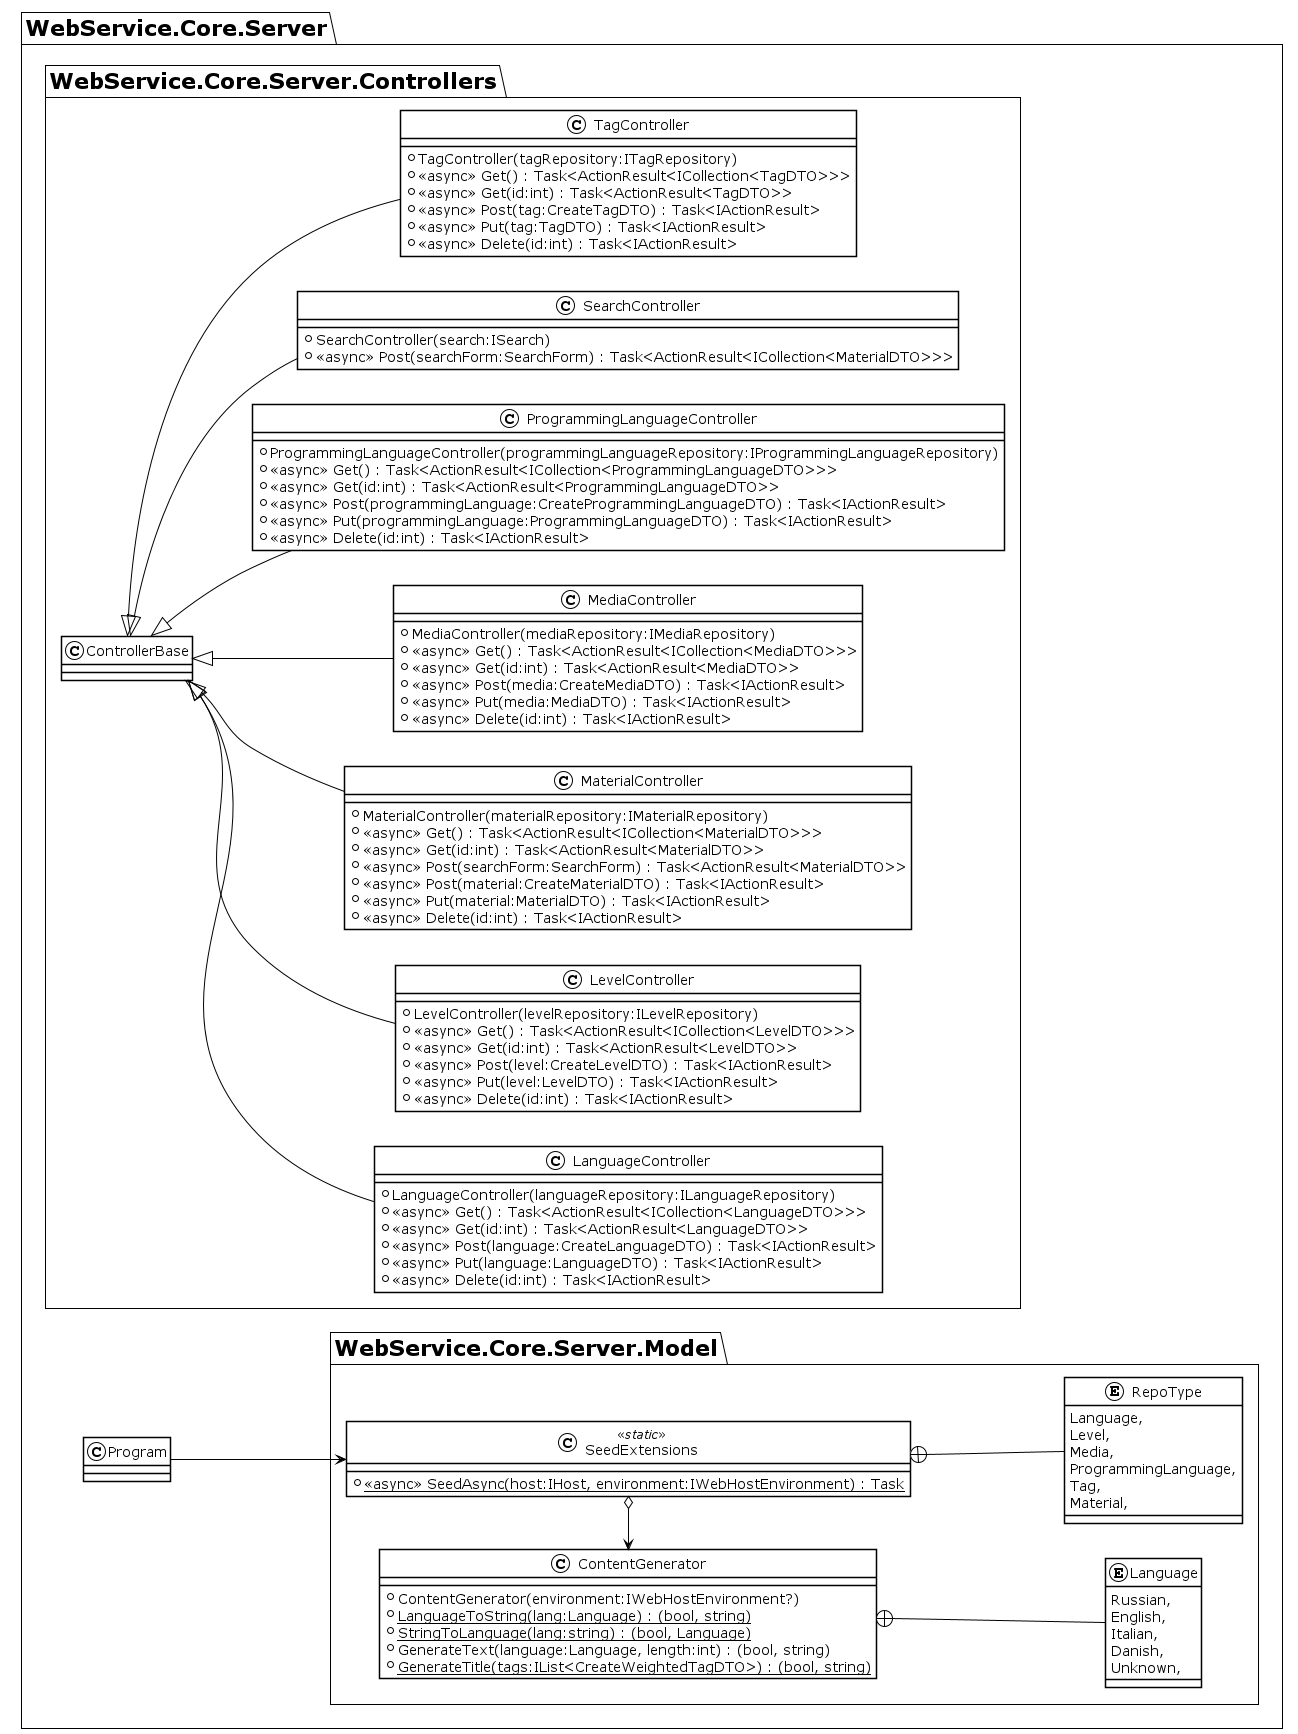

The diagram above was rendered by PlantUML. Its source (embedded in the PNG):
@startuml
!theme plain
left to right direction
package WebService.Core.Server {
    package WebService.Core.Server.Controllers {
        !include .\LanguageController.puml
        !include .\LevelController.puml
        !include .\MaterialController.puml
        !include .\MediaController.puml
        !include .\ProgrammingLanguageController.puml
        !include .\SearchController.puml
        !include .\TagController.puml
    }

    package WebService.Core.Server.Model {
        !include .\ContentGenerator.puml
        !include .\SeedExtensions.puml
    }

    class Program { }
}

Program --> SeedExtensions
ContentGenerator <-o SeedExtensions
@enduml